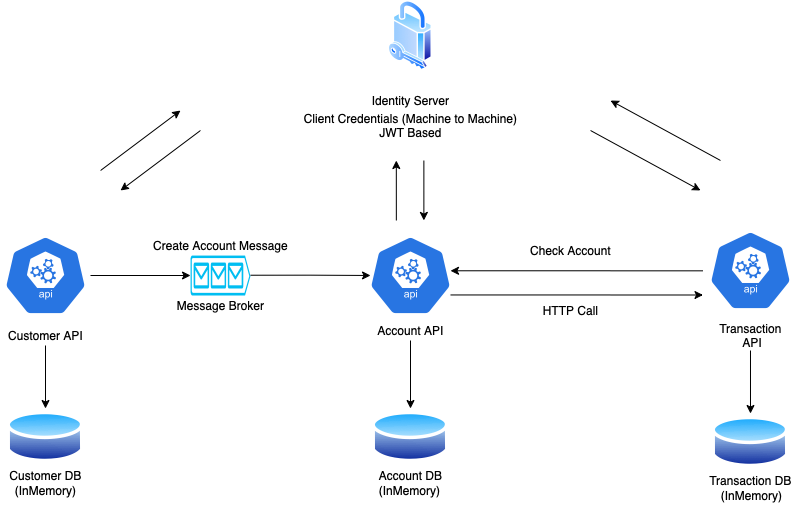

The diagram above was exported from draw.io. Its source (the exported page's mxGraphModel, read from the mxfile embedded in the PNG):
<mxGraphModel dx="988" dy="663" grid="1" gridSize="10" guides="1" tooltips="1" connect="1" arrows="1" fold="1" page="1" pageScale="1" pageWidth="850" pageHeight="1100" math="0" shadow="0">
  <root>
    <mxCell id="0" />
    <mxCell id="1" parent="0" />
    <mxCell id="UlfmduhXqlaFzpJsNsTw-31" value="" style="edgeStyle=orthogonalEdgeStyle;rounded=0;orthogonalLoop=1;jettySize=auto;html=1;entryX=0.944;entryY=0.441;entryDx=0;entryDy=0;entryPerimeter=0;" edge="1" parent="1" source="UlfmduhXqlaFzpJsNsTw-9" target="UlfmduhXqlaFzpJsNsTw-7">
      <mxGeometry relative="1" as="geometry">
        <mxPoint x="620" y="370" as="sourcePoint" />
        <mxPoint x="740" y="370.27" as="targetPoint" />
        <Array as="points">
          <mxPoint x="640" y="370" />
        </Array>
      </mxGeometry>
    </mxCell>
    <mxCell id="UlfmduhXqlaFzpJsNsTw-23" value="" style="edgeStyle=orthogonalEdgeStyle;rounded=0;orthogonalLoop=1;jettySize=auto;html=1;" edge="1" parent="1" source="UlfmduhXqlaFzpJsNsTw-4" target="UlfmduhXqlaFzpJsNsTw-22">
      <mxGeometry relative="1" as="geometry" />
    </mxCell>
    <mxCell id="UlfmduhXqlaFzpJsNsTw-4" value="" style="sketch=0;html=1;dashed=0;whitespace=wrap;fillColor=#2875E2;strokeColor=#ffffff;points=[[0.005,0.63,0],[0.1,0.2,0],[0.9,0.2,0],[0.5,0,0],[0.995,0.63,0],[0.72,0.99,0],[0.5,1,0],[0.28,0.99,0]];shape=mxgraph.kubernetes.icon;prIcon=api" vertex="1" parent="1">
      <mxGeometry x="30" y="335" width="90" height="80" as="geometry" />
    </mxCell>
    <mxCell id="UlfmduhXqlaFzpJsNsTw-17" value="" style="edgeStyle=orthogonalEdgeStyle;rounded=0;orthogonalLoop=1;jettySize=auto;html=1;" edge="1" parent="1" source="UlfmduhXqlaFzpJsNsTw-5" target="UlfmduhXqlaFzpJsNsTw-11">
      <mxGeometry relative="1" as="geometry" />
    </mxCell>
    <mxCell id="UlfmduhXqlaFzpJsNsTw-5" value="Customer API" style="text;html=1;align=center;verticalAlign=middle;resizable=0;points=[];autosize=1;strokeColor=none;fillColor=none;" vertex="1" parent="1">
      <mxGeometry x="30" y="425" width="90" height="20" as="geometry" />
    </mxCell>
    <mxCell id="UlfmduhXqlaFzpJsNsTw-7" value="" style="sketch=0;html=1;dashed=0;whitespace=wrap;fillColor=#2875E2;strokeColor=#ffffff;points=[[0.005,0.63,0],[0.1,0.2,0],[0.9,0.2,0],[0.5,0,0],[0.995,0.63,0],[0.72,0.99,0],[0.5,1,0],[0.28,0.99,0]];shape=mxgraph.kubernetes.icon;prIcon=api" vertex="1" parent="1">
      <mxGeometry x="395" y="335" width="90" height="80" as="geometry" />
    </mxCell>
    <mxCell id="UlfmduhXqlaFzpJsNsTw-20" value="" style="edgeStyle=orthogonalEdgeStyle;rounded=0;orthogonalLoop=1;jettySize=auto;html=1;" edge="1" parent="1" source="UlfmduhXqlaFzpJsNsTw-8" target="UlfmduhXqlaFzpJsNsTw-13">
      <mxGeometry relative="1" as="geometry" />
    </mxCell>
    <mxCell id="UlfmduhXqlaFzpJsNsTw-8" value="Account API" style="text;html=1;align=center;verticalAlign=middle;resizable=0;points=[];autosize=1;strokeColor=none;fillColor=none;" vertex="1" parent="1">
      <mxGeometry x="399.99" y="420" width="80" height="20" as="geometry" />
    </mxCell>
    <mxCell id="UlfmduhXqlaFzpJsNsTw-9" value="" style="sketch=0;html=1;dashed=0;whitespace=wrap;fillColor=#2875E2;strokeColor=#ffffff;points=[[0.005,0.63,0],[0.1,0.2,0],[0.9,0.2,0],[0.5,0,0],[0.995,0.63,0],[0.72,0.99,0],[0.5,1,0],[0.28,0.99,0]];shape=mxgraph.kubernetes.icon;prIcon=api" vertex="1" parent="1">
      <mxGeometry x="732.5" y="330" width="95" height="80" as="geometry" />
    </mxCell>
    <mxCell id="UlfmduhXqlaFzpJsNsTw-21" value="" style="edgeStyle=orthogonalEdgeStyle;rounded=0;orthogonalLoop=1;jettySize=auto;html=1;" edge="1" parent="1" source="UlfmduhXqlaFzpJsNsTw-10" target="UlfmduhXqlaFzpJsNsTw-15">
      <mxGeometry relative="1" as="geometry" />
    </mxCell>
    <mxCell id="UlfmduhXqlaFzpJsNsTw-10" value="Transaction&lt;br&gt;&amp;nbsp;API" style="text;html=1;align=center;verticalAlign=middle;resizable=0;points=[];autosize=1;strokeColor=none;fillColor=none;" vertex="1" parent="1">
      <mxGeometry x="740" y="420" width="80" height="30" as="geometry" />
    </mxCell>
    <mxCell id="UlfmduhXqlaFzpJsNsTw-11" value="" style="aspect=fixed;perimeter=ellipsePerimeter;html=1;align=center;shadow=0;dashed=0;spacingTop=3;image;image=img/lib/active_directory/database.svg;" vertex="1" parent="1">
      <mxGeometry x="36.47999999999999" y="508" width="77.03" height="57" as="geometry" />
    </mxCell>
    <mxCell id="UlfmduhXqlaFzpJsNsTw-12" value="Customer DB" style="text;html=1;align=center;verticalAlign=middle;resizable=0;points=[];autosize=1;strokeColor=none;fillColor=none;" vertex="1" parent="1">
      <mxGeometry x="30" y="565" width="90" height="20" as="geometry" />
    </mxCell>
    <mxCell id="UlfmduhXqlaFzpJsNsTw-13" value="" style="aspect=fixed;perimeter=ellipsePerimeter;html=1;align=center;shadow=0;dashed=0;spacingTop=3;image;image=img/lib/active_directory/database.svg;" vertex="1" parent="1">
      <mxGeometry x="401.48" y="508" width="77.03" height="57" as="geometry" />
    </mxCell>
    <mxCell id="UlfmduhXqlaFzpJsNsTw-14" value="Account DB" style="text;html=1;align=center;verticalAlign=middle;resizable=0;points=[];autosize=1;strokeColor=none;fillColor=none;" vertex="1" parent="1">
      <mxGeometry x="400" y="565" width="80" height="20" as="geometry" />
    </mxCell>
    <mxCell id="UlfmduhXqlaFzpJsNsTw-15" value="" style="aspect=fixed;perimeter=ellipsePerimeter;html=1;align=center;shadow=0;dashed=0;spacingTop=3;image;image=img/lib/active_directory/database.svg;" vertex="1" parent="1">
      <mxGeometry x="741.48" y="513" width="77.03" height="57" as="geometry" />
    </mxCell>
    <mxCell id="UlfmduhXqlaFzpJsNsTw-16" value="Transaction DB&lt;br&gt;" style="text;html=1;align=center;verticalAlign=middle;resizable=0;points=[];autosize=1;strokeColor=none;fillColor=none;" vertex="1" parent="1">
      <mxGeometry x="730" y="570" width="100" height="20" as="geometry" />
    </mxCell>
    <mxCell id="UlfmduhXqlaFzpJsNsTw-22" value="" style="verticalLabelPosition=bottom;html=1;verticalAlign=top;align=center;strokeColor=none;fillColor=#00BEF2;shape=mxgraph.azure.queue_generic;pointerEvents=1;" vertex="1" parent="1">
      <mxGeometry x="220" y="355" width="60" height="40" as="geometry" />
    </mxCell>
    <mxCell id="UlfmduhXqlaFzpJsNsTw-27" value="" style="edgeStyle=orthogonalEdgeStyle;rounded=0;orthogonalLoop=1;jettySize=auto;html=1;" edge="1" parent="1">
      <mxGeometry relative="1" as="geometry">
        <mxPoint x="280" y="374.73" as="sourcePoint" />
        <mxPoint x="400" y="375" as="targetPoint" />
        <Array as="points">
          <mxPoint x="340" y="374.73" />
          <mxPoint x="340" y="374.73" />
        </Array>
      </mxGeometry>
    </mxCell>
    <mxCell id="UlfmduhXqlaFzpJsNsTw-28" value="Create Account Message" style="text;html=1;align=center;verticalAlign=middle;resizable=0;points=[];autosize=1;strokeColor=none;fillColor=none;" vertex="1" parent="1">
      <mxGeometry x="175" y="335" width="150" height="20" as="geometry" />
    </mxCell>
    <mxCell id="UlfmduhXqlaFzpJsNsTw-29" value="Message Broker" style="text;html=1;align=center;verticalAlign=middle;resizable=0;points=[];autosize=1;strokeColor=none;fillColor=none;" vertex="1" parent="1">
      <mxGeometry x="200" y="395" width="100" height="20" as="geometry" />
    </mxCell>
    <mxCell id="UlfmduhXqlaFzpJsNsTw-32" value="" style="edgeStyle=orthogonalEdgeStyle;rounded=0;orthogonalLoop=1;jettySize=auto;html=1;entryX=0.944;entryY=0.441;entryDx=0;entryDy=0;entryPerimeter=0;" edge="1" parent="1">
      <mxGeometry relative="1" as="geometry">
        <mxPoint x="479.96000000000026" y="394.4556756756757" as="sourcePoint" />
        <mxPoint x="732.5" y="394.5" as="targetPoint" />
        <Array as="points">
          <mxPoint x="640.0000000000002" y="394.17567567567573" />
        </Array>
      </mxGeometry>
    </mxCell>
    <mxCell id="UlfmduhXqlaFzpJsNsTw-33" value="Check Account" style="text;html=1;align=center;verticalAlign=middle;resizable=0;points=[];autosize=1;strokeColor=none;fillColor=none;" vertex="1" parent="1">
      <mxGeometry x="550" y="340" width="100" height="20" as="geometry" />
    </mxCell>
    <mxCell id="UlfmduhXqlaFzpJsNsTw-34" value="HTTP Call" style="text;html=1;align=center;verticalAlign=middle;resizable=0;points=[];autosize=1;strokeColor=none;fillColor=none;" vertex="1" parent="1">
      <mxGeometry x="565" y="400" width="70" height="20" as="geometry" />
    </mxCell>
    <mxCell id="UlfmduhXqlaFzpJsNsTw-37" value="" style="aspect=fixed;perimeter=ellipsePerimeter;html=1;align=center;shadow=0;dashed=0;spacingTop=3;image;image=img/lib/active_directory/security.svg;" vertex="1" parent="1">
      <mxGeometry x="417.95" y="100" width="44.1" height="70" as="geometry" />
    </mxCell>
    <mxCell id="UlfmduhXqlaFzpJsNsTw-38" value="Identity Server" style="text;html=1;align=center;verticalAlign=middle;resizable=0;points=[];autosize=1;strokeColor=none;fillColor=none;" vertex="1" parent="1">
      <mxGeometry x="395" y="190" width="90" height="20" as="geometry" />
    </mxCell>
    <mxCell id="UlfmduhXqlaFzpJsNsTw-40" value="Client Credentials (Machine to Machine)&lt;br&gt;JWT Based" style="text;html=1;align=center;verticalAlign=middle;resizable=0;points=[];autosize=1;strokeColor=none;fillColor=none;" vertex="1" parent="1">
      <mxGeometry x="325" y="210" width="230" height="30" as="geometry" />
    </mxCell>
    <mxCell id="UlfmduhXqlaFzpJsNsTw-42" value="" style="endArrow=classic;html=1;rounded=0;startSize=3;" edge="1" parent="1">
      <mxGeometry width="50" height="50" relative="1" as="geometry">
        <mxPoint x="425.84000000000003" y="320" as="sourcePoint" />
        <mxPoint x="425.79" y="260" as="targetPoint" />
      </mxGeometry>
    </mxCell>
    <mxCell id="UlfmduhXqlaFzpJsNsTw-43" value="" style="endArrow=classic;html=1;rounded=0;startSize=3;" edge="1" parent="1">
      <mxGeometry width="50" height="50" relative="1" as="geometry">
        <mxPoint x="453.37" y="260" as="sourcePoint" />
        <mxPoint x="453.37" y="320" as="targetPoint" />
        <Array as="points">
          <mxPoint x="453.37" y="290" />
        </Array>
      </mxGeometry>
    </mxCell>
    <mxCell id="UlfmduhXqlaFzpJsNsTw-44" value="" style="endArrow=classic;html=1;rounded=0;startSize=3;" edge="1" parent="1">
      <mxGeometry width="50" height="50" relative="1" as="geometry">
        <mxPoint x="130.05000000000018" y="270" as="sourcePoint" />
        <mxPoint x="210" y="210" as="targetPoint" />
      </mxGeometry>
    </mxCell>
    <mxCell id="UlfmduhXqlaFzpJsNsTw-45" value="" style="endArrow=classic;html=1;rounded=0;startSize=3;" edge="1" parent="1">
      <mxGeometry width="50" height="50" relative="1" as="geometry">
        <mxPoint x="230" y="230" as="sourcePoint" />
        <mxPoint x="150" y="290" as="targetPoint" />
        <Array as="points" />
      </mxGeometry>
    </mxCell>
    <mxCell id="UlfmduhXqlaFzpJsNsTw-47" value="" style="endArrow=classic;html=1;rounded=0;startSize=3;" edge="1" parent="1">
      <mxGeometry width="50" height="50" relative="1" as="geometry">
        <mxPoint x="620" y="230" as="sourcePoint" />
        <mxPoint x="730" y="290" as="targetPoint" />
        <Array as="points" />
      </mxGeometry>
    </mxCell>
    <mxCell id="UlfmduhXqlaFzpJsNsTw-48" value="" style="endArrow=classic;html=1;rounded=0;startSize=3;" edge="1" parent="1">
      <mxGeometry width="50" height="50" relative="1" as="geometry">
        <mxPoint x="750" y="260" as="sourcePoint" />
        <mxPoint x="640" y="200" as="targetPoint" />
        <Array as="points" />
      </mxGeometry>
    </mxCell>
    <mxCell id="UlfmduhXqlaFzpJsNsTw-49" value="(InMemory)" style="text;html=1;align=center;verticalAlign=middle;resizable=0;points=[];autosize=1;strokeColor=none;fillColor=none;" vertex="1" parent="1">
      <mxGeometry x="35" y="580" width="80" height="20" as="geometry" />
    </mxCell>
    <mxCell id="UlfmduhXqlaFzpJsNsTw-50" value="(InMemory)" style="text;html=1;align=center;verticalAlign=middle;resizable=0;points=[];autosize=1;strokeColor=none;fillColor=none;" vertex="1" parent="1">
      <mxGeometry x="398.51" y="580" width="80" height="20" as="geometry" />
    </mxCell>
    <mxCell id="UlfmduhXqlaFzpJsNsTw-51" value="(InMemory)" style="text;html=1;align=center;verticalAlign=middle;resizable=0;points=[];autosize=1;strokeColor=none;fillColor=none;" vertex="1" parent="1">
      <mxGeometry x="741.48" y="585" width="80" height="20" as="geometry" />
    </mxCell>
  </root>
</mxGraphModel>